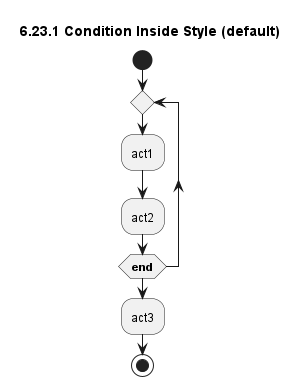

The diagram above was rendered by PlantUML. Its source (embedded in the PNG):
@startuml
title 6.23.1 Condition Inside Style (default)
start
repeat
    :act1;
    :act2;
repeat while (**end**)
:act3;
stop
@enduml